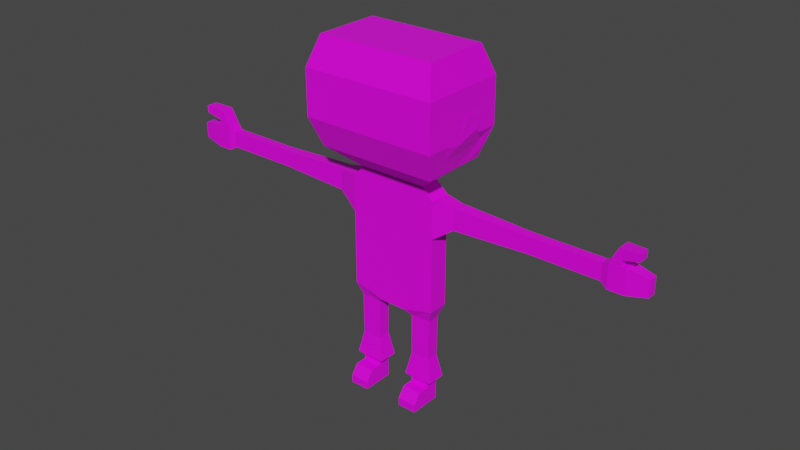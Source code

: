 # Source: character.blend  (saved by Blender 2.90.8; exported with 4.5.12 LTS)
import bpy
from mathutils import Matrix  # noqa: F401  (used for matrix-valued properties, if any)

bpy.ops.wm.read_factory_settings(use_empty=True)
scene = bpy.context.scene
scene.name = 'Scene'

# ---- collections
col_collection = bpy.data.collections.new('Collection'); scene.collection.children.link(col_collection)

# ---- images (referenced by path relative to the original .blend; pixels are not part of the script)
import os
ASSET_DIR = os.environ.get("B2B_ASSET_DIR", "")  # directory of the original .blend (textures are referenced by path, not embedded)
HERE = os.path.dirname(os.path.abspath(__file__))  # packed textures are extracted next to this script under _unpacked/

def load_image(name, relpath, width, height, colorspace="sRGB"):
    """Load a texture the original file referenced (path relative to the .blend, or extracted next to this script)."""
    p = next((c for c in (os.path.join(HERE, relpath), os.path.join(ASSET_DIR, relpath)) if relpath and os.path.exists(c)), "")
    if p:
        img = bpy.data.images.load(p, check_existing=True)
        img.name = name
    else:  # same state as the original file: an image datablock whose file is absent (Cycles renders it pink)
        img = bpy.data.images.new(name, width, height)
        img.source = "FILE"
        img.filepath = "//" + (relpath or name)
    img.colorspace_settings.name = colorspace
    return img
img_3dpallete_png = load_image('3dpallete.png', '3dpallete.png', 1024, 1024, 'sRGB')

# ---- materials (node trees are filled in below, after node groups)
mat_material = bpy.data.materials.new('Material')
mat_material.alpha_threshold = 0.0
mat_material.use_transparent_shadow = False
mat_material.line_color = (0.0, 0.0, 0.0, 1.0)

# ---- material node trees
mat_material.use_nodes = True; mat_material.node_tree.nodes.clear()
_N = mat_material.node_tree.nodes; _L = mat_material.node_tree.links
n0 = _N.new('ShaderNodeOutputMaterial'); n0.name = 'Material Output'; n0.location = (300, 300)
n1 = _N.new('ShaderNodeBsdfPrincipled'); n1.name = 'Principled BSDF'; n1.location = (10, 300)
n1.distribution = 'GGX'
n1.subsurface_method = 'BURLEY'
n1.inputs[2].default_value = 0.4
n1.inputs[3].default_value = 1.45
n1.inputs[27].default_value = (0.0, 0.0, 0.0, 1.0)
n1.inputs[28].default_value = 1.0
n2 = _N.new('ShaderNodeTexImage'); n2.name = 'Image Texture'; n2.location = (-360, 146)
n2.image = img_3dpallete_png
n2.interpolation = 'Closest'
_L.new(n1.outputs[0], n0.inputs[0])
_L.new(n2.outputs[0], n1.inputs[0])
n0.is_active_output = True

# ---- world
world_world = bpy.data.worlds.new('World'); scene.world = world_world
world_world.use_nodes = True; world_world.node_tree.nodes.clear()
_N = world_world.node_tree.nodes; _L = world_world.node_tree.links
n0 = _N.new('ShaderNodeOutputWorld'); n0.name = 'World Output'; n0.location = (300, 300)
n1 = _N.new('ShaderNodeBackground'); n1.name = 'Background'; n1.location = (10, 300)
n1.inputs[0].default_value = (0.05088, 0.05088, 0.05088, 1.0)
_L.new(n1.outputs[0], n0.inputs[0])
n0.is_active_output = True
world_world.color = (0.05088, 0.05088, 0.05088)
world_world.use_sun_shadow = False
world_world.sun_shadow_jitter_overblur = 0.0

# ---- meshes
me_cube = bpy.data.meshes.new('Cube')
me_cube.from_pydata([(1.0, 0.5701, 4.636), (1.0, 0.5701, -4.636), (1.0, -0.8245, 4.636), (1.0, -0.8245, -4.636), (0.0, 0.5701, -4.636), (0.0, -0.8245, 4.636), (0.0, -0.8245, -4.636), (0.0, 0.5701, 4.636), (1.0, 0.5701, 1.545), (1.0, 0.5701, -1.545), (1.0, -0.8245, 1.545), (1.0, -0.8245, -1.545), (0.0, -0.8245, 1.545), (0.0, -0.8245, -1.545), (0.0, 0.5701, 1.545), (0.0, 0.5701, -1.545), (0.2852, 0.5701, -5.301), (0.2852, -0.8245, -5.301), (0.0, 0.5701, -5.301), (0.0, -0.8245, -5.301), (0.8899, 0.2992, -5.711), (0.8899, -0.5537, -5.711), (0.4392, 0.2992, -5.757), (0.4392, -0.5537, -5.757), (0.8762, 0.2814, -11.78), (0.8762, -0.5359, -11.78), (0.4443, 0.2814, -11.78), (0.4443, -0.5359, -11.78), (0.8762, 0.2814, -13.26), (0.8762, -0.5359, -13.26), (0.4443, 0.2814, -13.26), (0.4443, -0.5359, -13.26), (0.8762, -1.345, -11.78), (0.4443, -1.345, -11.78), (0.8762, -1.345, -13.26), (0.4443, -1.345, -13.26), (0.8762, -1.841, -12.63), (0.4443, -1.841, -12.63), (0.8762, -1.841, -13.26), (0.4443, -1.841, -13.26), (1.449, 0.2786, 4.522), (1.449, -0.5331, 4.522), (1.449, 0.2786, 2.723), (1.449, -0.5331, 2.723), (0.4405, 0.2948, -8.36), (0.4418, 0.2903, -8.762), (0.443, 0.2859, -9.164), (0.443, -0.5404, -9.164), (0.4418, -0.5448, -8.762), (0.4405, -0.5493, -8.36), (0.8864, -0.5493, -8.351), (0.883, -0.5448, -8.756), (0.8796, -0.5404, -9.161), (0.8796, 0.2859, -9.161), (0.883, 0.2903, -8.756), (0.8864, 0.2948, -8.351), (0.3281, 0.5028, -11.12), (0.4439, 0.2829, -11.51), (0.9939, -0.7573, -11.11), (0.8773, -0.5374, -11.51), (0.4439, -0.5374, -11.51), (0.3281, -0.7573, -11.12), (0.8773, 0.2829, -11.51), (0.9939, 0.5028, -11.11), (3.088, 0.175, 4.293), (3.088, -0.4295, 4.293), (3.088, 0.175, 2.953), (3.088, -0.4295, 2.953), (3.159, 0.175, 4.293), (3.159, -0.4295, 4.293), (3.159, 0.175, 2.953), (3.159, -0.4295, 2.953), (3.243, 0.175, 4.293), (3.243, -0.4295, 4.293), (3.243, 0.175, 2.953), (3.243, -0.4295, 2.953), (4.672, 0.175, 4.293), (4.672, -0.4295, 4.293), (4.672, 0.175, 2.953), (4.672, -0.4295, 2.953), (4.825, 0.3251, 4.625), (4.825, -0.5796, 4.625), (4.825, 0.3251, 2.62), (4.825, -0.5796, 2.62), (5.172, 0.3251, 4.625), (5.172, -0.5796, 4.625), (5.172, 0.3251, 2.62), (5.172, -0.5796, 2.62), (5.621, 0.17, 4.281), (5.621, -0.4244, 4.281), (5.621, 0.17, 2.964), (5.621, -0.4244, 2.964), (5.071, -0.5796, 4.625), (5.071, 0.3251, 4.625), (5.003, 0.2646, 5.905), (5.003, -0.5959, 5.905), (5.088, 0.2646, 5.097), (5.088, -0.5959, 5.097), (5.435, 0.02593, 6.026), (5.435, -0.6977, 6.026), (5.435, 0.02593, 5.45), (5.435, -0.6977, 5.45), (0.7483, 0.5657, 5.501), (0.7483, -0.8202, 5.501), (0.0, 0.5657, 5.501), (0.0, -0.8202, 5.501), (1.329, 2.106, 7.223), (1.329, -2.361, 7.223), (0.0, 2.106, 7.223), (0.0, -2.361, 7.223), (1.329, -2.361, 15.72), (1.329, 2.106, 15.72), (0.0, 2.106, 15.72), (0.0, 2.839, 13.35), (0.0, 2.839, 9.592), (0.0, 2.839, 13.35), (1.516, -3.093, 9.592), (1.516, -3.093, 13.35), (0.0, -3.093, 13.35), (0.0, -3.093, 9.592), (1.516, 2.839, 9.592), (1.516, 2.839, 13.35), (0.0, 2.839, 13.35), (1.516, -3.093, 13.35), (1.516, 2.839, 13.35), (0.0, -3.093, 13.35), (0.0, -2.361, 15.72), (1.516, -3.093, 13.35), (1.516, 2.839, 13.35), (0.0, -3.093, 13.35), (0.5, -0.8245, -4.636), (0.5, 0.5701, 4.636), (0.5, 0.5701, -4.636), (0.5, -0.8245, 4.636), (0.5, -0.8245, -1.545), (0.5, -0.8245, 1.545), (0.5, 0.5701, -1.545), (0.5, 0.5701, 1.545), (0.1426, -0.8245, -5.301), (0.1426, 0.5701, -5.301), (0.2611, 0.5657, 5.501), (0.2611, -0.8202, 5.501), (0.6645, 2.106, 7.223), (0.6645, -2.361, 7.223), (0.6645, -2.361, 15.72), (0.6645, 2.106, 15.72), (0.7581, 2.839, 9.592), (0.7581, 2.839, 13.35), (0.7581, -3.093, 9.592), (0.7581, -3.093, 13.35), (0.7581, 2.839, 13.35), (0.7581, -3.093, 13.35), (0.7581, 2.839, 13.35), (0.7581, -3.093, 13.35), (1.0, -0.1272, 4.636), (1.0, -0.1272, -4.636), (1.0, -0.1272, -1.545), (1.0, -0.1272, 1.545), (0.2852, -0.1272, -5.301), (0.0, -0.1272, -5.301), (0.8899, -0.1272, -5.711), (0.4392, -0.1272, -5.757), (0.8762, -0.1272, -11.78), (0.4443, -0.1272, -11.78), (0.8762, -0.1272, -13.26), (0.4443, -0.1272, -13.26), (1.449, -0.1272, 4.522), (1.449, -0.1272, 2.723), (0.8864, -0.1272, -8.351), (0.883, -0.1272, -8.756), (0.8796, -0.1272, -9.161), (0.4405, -0.1272, -8.36), (0.4418, -0.1272, -8.762), (0.443, -0.1272, -9.164), (0.9939, -0.1272, -11.11), (0.8773, -0.1272, -11.51), (0.3281, -0.1272, -11.12), (0.4439, -0.1272, -11.51), (3.088, -0.1272, 4.293), (3.088, -0.1272, 2.953), (3.159, -0.1272, 4.293), (3.159, -0.1272, 2.953), (3.243, -0.1272, 4.293), (3.243, -0.1272, 2.953), (4.672, -0.1272, 4.293), (4.672, -0.1272, 2.953), (4.825, -0.1272, 4.625), (4.825, -0.1272, 2.62), (5.172, -0.1272, 4.625), (5.172, -0.1272, 2.62), (5.621, -0.1272, 4.281), (5.621, -0.1272, 2.964), (5.071, -0.1272, 4.625), (5.003, -0.1657, 5.905), (5.088, -0.1657, 5.097), (5.435, -0.3359, 6.026), (5.435, -0.3359, 5.45), (0.7483, -0.1272, 5.501), (1.329, -0.1272, 7.223), (1.329, -0.1272, 15.72), (1.52, -0.578, 9.295), (1.516, -0.1272, 13.35), (1.516, -0.1272, 13.35), (0.0, -0.1272, 15.72), (1.516, -0.1272, 13.35), (0.6645, -0.1272, 15.72), (0.1426, -0.1272, -5.301), (1.329, -1.244, 7.223), (1.423, -2.727, 8.408), (1.516, -3.093, 11.47), (1.423, 2.472, 8.408), (1.516, 2.839, 11.47), (1.516, -1.61, 9.592), (1.516, -1.61, 13.35), (1.329, 0.9895, 7.223), (1.516, 1.356, 9.592), (1.516, 1.356, 13.35), (1.516, -0.1272, 11.47), (1.423, -0.1272, 8.408), (1.423, -1.427, 8.408), (1.516, -1.61, 11.47), (1.516, 1.356, 11.47), (1.423, 1.915, 8.882), (1.53, 0.9717, 9.934), (1.53, 0.2303, 10.87), (1.516, 1.356, 10.53), (1.516, 0.6142, 11.47), (1.523, 0.5579, 10.39)], [], [(132, 1, 16, 139), (154, 2, 41, 166), (137, 131, 0, 8), (131, 7, 104, 140), (135, 133, 5, 12), (130, 134, 13, 6), (134, 135, 12, 13), (132, 136, 9, 1), (136, 137, 8, 9), (155, 156, 11, 3), (156, 157, 10, 11), (206, 158, 17, 138), (16, 1, 20, 22), (130, 6, 19, 138), (177, 57, 26, 163), (3, 17, 23, 21), (155, 3, 21, 160), (158, 16, 22, 161), (163, 26, 30, 165), (175, 59, 25, 162), (59, 60, 27, 25), (57, 62, 24, 26), (164, 29, 31, 165), (162, 25, 29, 164), (27, 31, 35, 33), (26, 24, 28, 30), (33, 35, 39, 37), (31, 29, 34, 35), (25, 27, 33, 32), (29, 25, 32, 34), (36, 37, 39, 38), (32, 33, 37, 36), (34, 32, 36, 38), (35, 34, 38, 39), (167, 42, 66, 179), (2, 10, 43, 41), (157, 8, 42, 167), (8, 0, 40, 42), (22, 20, 55, 44), (44, 55, 54, 45), (45, 54, 53, 46), (21, 23, 49, 50), (50, 49, 48, 51), (51, 48, 47, 52), (160, 21, 50, 168), (168, 50, 51, 169), (169, 51, 52, 170), (161, 22, 44, 171), (171, 44, 45, 172), (172, 45, 46, 173), (46, 53, 63, 56), (56, 63, 62, 57), (52, 47, 61, 58), (58, 61, 60, 59), (170, 52, 58, 174), (174, 58, 59, 175), (173, 46, 56, 176), (176, 56, 57, 177), (65, 67, 71, 69), (42, 40, 64, 66), (41, 43, 67, 65), (166, 41, 65, 178), (69, 71, 75, 73), (178, 65, 69, 180), (179, 66, 70, 181), (66, 64, 68, 70), (183, 74, 78, 185), (180, 69, 73, 182), (181, 70, 74, 183), (70, 68, 72, 74), (77, 79, 83, 81), (74, 72, 76, 78), (73, 75, 79, 77), (182, 73, 77, 184), (186, 81, 95, 193), (184, 77, 81, 186), (185, 78, 82, 187), (78, 76, 80, 82), (189, 86, 90, 191), (187, 82, 86, 189), (82, 80, 93, 84, 86), (81, 83, 87, 85, 92), (191, 190, 89, 91), (86, 84, 88, 90), (85, 87, 91, 89), (188, 85, 89, 190), (95, 97, 101, 99), (192, 92, 85, 188), (192, 93, 96, 194), (93, 80, 94, 96), (81, 92, 97, 95), (195, 99, 101, 196), (193, 95, 99, 195), (194, 96, 100, 196), (96, 94, 98, 100), (140, 104, 108, 142), (154, 0, 102, 197), (133, 2, 103, 141), (153, 127, 110, 144), (141, 103, 107, 143), (197, 102, 106, 214, 198), (147, 115, 122, 150), (201, 216, 121, 124, 202), (149, 117, 123, 151), (142, 108, 114, 146), (146, 114, 115, 147), (222, 210, 120, 215), (221, 211, 121, 216), (143, 107, 208, 116, 148), (148, 116, 209, 117, 149), (202, 124, 128, 204), (150, 122, 113, 152), (151, 123, 127, 153), (205, 203, 126, 144), (204, 128, 111, 199), (152, 113, 112, 145), (128, 152, 145, 111), (199, 205, 144, 110), (125, 151, 153, 129), (124, 150, 152, 128), (119, 148, 149, 118), (109, 143, 148, 119), (120, 146, 147, 121, 211), (106, 142, 146, 120, 210), (118, 149, 151, 125), (121, 147, 150, 124), (105, 141, 143, 109), (129, 153, 144, 126), (5, 133, 141, 105), (102, 140, 142, 106), (3, 130, 138, 17), (159, 206, 138, 19), (15, 14, 137, 136), (4, 15, 136, 132), (11, 10, 135, 134), (3, 11, 134, 130), (10, 2, 133, 135), (0, 131, 140, 102), (14, 7, 131, 137), (4, 132, 139, 18), (18, 139, 206, 159), (111, 145, 205, 199), (127, 204, 199, 110), (145, 112, 203, 205), (123, 202, 204, 127), (220, 217, 201, 213), (219, 218, 200, 212), (117, 213, 201, 202, 123), (103, 197, 198, 207, 107), (2, 154, 197, 103), (97, 194, 196, 101), (94, 193, 195, 98), (98, 195, 196, 100), (92, 192, 194, 97), (93, 192, 188, 84), (84, 188, 190, 88), (90, 88, 190, 191), (83, 187, 189, 87), (87, 189, 191, 91), (79, 185, 187, 83), (76, 184, 186, 80), (80, 186, 193, 94), (72, 182, 184, 76), (71, 181, 183, 75), (68, 180, 182, 72), (75, 183, 185, 79), (67, 179, 181, 71), (64, 178, 180, 68), (40, 166, 178, 64), (61, 176, 177, 60), (47, 173, 176, 61), (63, 174, 175, 62), (53, 170, 174, 63), (48, 172, 173, 47), (49, 171, 172, 48), (23, 161, 171, 49), (54, 169, 170, 53), (55, 168, 169, 54), (20, 160, 168, 55), (10, 157, 167, 43), (43, 167, 179, 67), (24, 162, 164, 28), (28, 164, 165, 30), (62, 175, 162, 24), (27, 163, 165, 31), (17, 158, 161, 23), (1, 155, 160, 20), (60, 177, 163, 27), (139, 16, 158, 206), (9, 8, 157, 156), (1, 9, 156, 155), (0, 154, 166, 40), (208, 219, 212, 116), (107, 207, 219, 208), (207, 198, 218, 219), (209, 220, 213, 117), (116, 212, 220, 209), (212, 200, 224, 217, 220), (217, 226, 221, 216, 201), (227, 225, 221, 226), (215, 120, 211, 221, 225), (218, 222, 215, 223, 200), (198, 214, 222, 218), (214, 106, 210, 222), (224, 227, 226, 217), (200, 223, 227, 224), (223, 215, 225, 227)])
_uv = me_cube.uv_layers.new(name='UVMap')
_uv.uv.foreach_set('vector', [0.4615, 0.8054, 0.4615, 0.8054, 0.4615, 0.8054, 0.4615, 0.8054, 0.4283, 0.6586, 0.4283, 0.6586, 0.4283, 0.6586, 0.4283, 0.6586, 0.4283, 0.6586, 0.4283, 0.6586, 0.4283, 0.6586, 0.4283, 0.6586, 0.7018, 0.5512, 0.7018, 0.5512, 0.7018, 0.5512, 0.7018, 0.5512, 0.4283, 0.6586, 0.4283, 0.6586, 0.4283, 0.6586, 0.4283, 0.6586, 0.4283, 0.6586, 0.4283, 0.6586, 0.4283, 0.6586, 0.4283, 0.6586, 0.4283, 0.6586, 0.4283, 0.6586, 0.4283, 0.6586, 0.4283, 0.6586, 0.4283, 0.6586, 0.4283, 0.6586, 0.4283, 0.6586, 0.4283, 0.6586, 0.4283, 0.6586, 0.4283, 0.6586, 0.4283, 0.6586, 0.4283, 0.6586, 0.4283, 0.6586, 0.4283, 0.6586, 0.4283, 0.6586, 0.4283, 0.6586, 0.4283, 0.6586, 0.4283, 0.6586, 0.4283, 0.6586, 0.4283, 0.6586, 0.4615, 0.8054, 0.4615, 0.8054, 0.4615, 0.8054, 0.4615, 0.8054, 0.4615, 0.8054, 0.4615, 0.8054, 0.4615, 0.8054, 0.4615, 0.8054, 0.4615, 0.8054, 0.4615, 0.8054, 0.4615, 0.8054, 0.4615, 0.8054, 0.7018, 0.5512, 0.7018, 0.5512, 0.7018, 0.5512, 0.7018, 0.5512, 0.4615, 0.8054, 0.4615, 0.8054, 0.4615, 0.8054, 0.4615, 0.8054, 0.4615, 0.8054, 0.4615, 0.8054, 0.4615, 0.8054, 0.4615, 0.8054, 0.4615, 0.8054, 0.4615, 0.8054, 0.4615, 0.8054, 0.4615, 0.8054, 0.7018, 0.5512, 0.7018, 0.5512, 0.7018, 0.5512, 0.7018, 0.5512, 0.7018, 0.5512, 0.7018, 0.5512, 0.7018, 0.5512, 0.7018, 0.5512, 0.7018, 0.5512, 0.7018, 0.5512, 0.7018, 0.5512, 0.7018, 0.5512, 0.7018, 0.5512, 0.7018, 0.5512, 0.7018, 0.5512, 0.7018, 0.5512, 0.7018, 0.5512, 0.7018, 0.5512, 0.7018, 0.5512, 0.7018, 0.5512, 0.7018, 0.5512, 0.7018, 0.5512, 0.7018, 0.5512, 0.7018, 0.5512, 0.7018, 0.5512, 0.7018, 0.5512, 0.7018, 0.5512, 0.7018, 0.5512, 0.7018, 0.5512, 0.7018, 0.5512, 0.7018, 0.5512, 0.7018, 0.5512, 0.7018, 0.5512, 0.7018, 0.5512, 0.7018, 0.5512, 0.7018, 0.5512, 0.7018, 0.5512, 0.7018, 0.5512, 0.7018, 0.5512, 0.7018, 0.5512, 0.7018, 0.5512, 0.7018, 0.5512, 0.7018, 0.5512, 0.7018, 0.5512, 0.7018, 0.5512, 0.7018, 0.5512, 0.7018, 0.5512, 0.7018, 0.5512, 0.7018, 0.5512, 0.7018, 0.5512, 0.7018, 0.5512, 0.7018, 0.5512, 0.7018, 0.5512, 0.7018, 0.5512, 0.7018, 0.5512, 0.7018, 0.5512, 0.7018, 0.5512, 0.7018, 0.5512, 0.7018, 0.5512, 0.7018, 0.5512, 0.7018, 0.5512, 0.7018, 0.5512, 0.7018, 0.5512, 0.7018, 0.5512, 0.7018, 0.5512, 0.7018, 0.5512, 0.7018, 0.5512, 0.7018, 0.5512, 0.4283, 0.6586, 0.4283, 0.6586, 0.4283, 0.6586, 0.4283, 0.6586, 0.4283, 0.6586, 0.4283, 0.6586, 0.4283, 0.6586, 0.4283, 0.6586, 0.4283, 0.6586, 0.4283, 0.6586, 0.4283, 0.6586, 0.4283, 0.6586, 0.4615, 0.8054, 0.4615, 0.8054, 0.4615, 0.8054, 0.4615, 0.8054, 0.4615, 0.8054, 0.4615, 0.8054, 0.4615, 0.8054, 0.4615, 0.8054, 0.4615, 0.8054, 0.4615, 0.8054, 0.4615, 0.8054, 0.4615, 0.8054, 0.4615, 0.8054, 0.4615, 0.8054, 0.4615, 0.8054, 0.4615, 0.8054, 0.4615, 0.8054, 0.4615, 0.8054, 0.4615, 0.8054, 0.4615, 0.8054, 0.4615, 0.8054, 0.4615, 0.8054, 0.4615, 0.8054, 0.4615, 0.8054, 0.4615, 0.8054, 0.4615, 0.8054, 0.4615, 0.8054, 0.4615, 0.8054, 0.4615, 0.8054, 0.4615, 0.8054, 0.4615, 0.8054, 0.4615, 0.8054, 0.4615, 0.8054, 0.4615, 0.8054, 0.4615, 0.8054, 0.4615, 0.8054, 0.4615, 0.8054, 0.4615, 0.8054, 0.4615, 0.8054, 0.4615, 0.8054, 0.4615, 0.8054, 0.4615, 0.8054, 0.4615, 0.8054, 0.4615, 0.8054, 0.4615, 0.8054, 0.4615, 0.8054, 0.4615, 0.8054, 0.4615, 0.8054, 0.4615, 0.8054, 0.4615, 0.8054, 0.4615, 0.8054, 0.4615, 0.8054, 0.4615, 0.8054, 0.4615, 0.8054, 0.4615, 0.8054, 0.4615, 0.8054, 0.4615, 0.8054, 0.4615, 0.8054, 0.4615, 0.8054, 0.4615, 0.8054, 0.4615, 0.8054, 0.4615, 0.8054, 0.4615, 0.8054, 0.4615, 0.8054, 0.4615, 0.8054, 0.4615, 0.8054, 0.4615, 0.8054, 0.4615, 0.8054, 0.4615, 0.8054, 0.4615, 0.8054, 0.4615, 0.8054, 0.4615, 0.8054, 0.4615, 0.8054, 0.4615, 0.8054, 0.4615, 0.8054, 0.4615, 0.8054, 0.4615, 0.8054, 0.4615, 0.8054, 0.4615, 0.8054, 0.4615, 0.8054, 0.7018, 0.5512, 0.7018, 0.5512, 0.7018, 0.5512, 0.7018, 0.5512, 0.7018, 0.5512, 0.7018, 0.5512, 0.7018, 0.5512, 0.7018, 0.5512, 0.7018, 0.5512, 0.7018, 0.5512, 0.7018, 0.5512, 0.7018, 0.5512, 0.7018, 0.5512, 0.7018, 0.5512, 0.7018, 0.5512, 0.7018, 0.5512, 0.7018, 0.5512, 0.7018, 0.5512, 0.7018, 0.5512, 0.7018, 0.5512, 0.7018, 0.5512, 0.7018, 0.5512, 0.7018, 0.5512, 0.7018, 0.5512, 0.7018, 0.5512, 0.7018, 0.5512, 0.7018, 0.5512, 0.7018, 0.5512, 0.7018, 0.5512, 0.7018, 0.5512, 0.7018, 0.5512, 0.7018, 0.5512, 0.7018, 0.5512, 0.7018, 0.5512, 0.7018, 0.5512, 0.7018, 0.5512, 0.7018, 0.5512, 0.7018, 0.5512, 0.7018, 0.5512, 0.7018, 0.5512, 0.7018, 0.5512, 0.7018, 0.5512, 0.7018, 0.5512, 0.7018, 0.5512, 0.7018, 0.5512, 0.7018, 0.5512, 0.7018, 0.5512, 0.7018, 0.5512, 0.7018, 0.5512, 0.7018, 0.5512, 0.7018, 0.5512, 0.7018, 0.5512, 0.7018, 0.5512, 0.7018, 0.5512, 0.7018, 0.5512, 0.7018, 0.5512, 0.7018, 0.5512, 0.7018, 0.5512, 0.7018, 0.5512, 0.7018, 0.5512, 0.7018, 0.5512, 0.7018, 0.5512, 0.7018, 0.5512, 0.7018, 0.5512, 0.7018, 0.5512, 0.7018, 0.5512, 0.7018, 0.5512, 0.7018, 0.5512, 0.7018, 0.5512, 0.7018, 0.5512, 0.7018, 0.5512, 0.7018, 0.5512, 0.7018, 0.5512, 0.7018, 0.5512, 0.7018, 0.5512, 0.7018, 0.5512, 0.7018, 0.5512, 0.7018, 0.5512, 0.7018, 0.5512, 0.7018, 0.5512, 0.7018, 0.5512, 0.7018, 0.5512, 0.7018, 0.5512, 0.7018, 0.5512, 0.7018, 0.5512, 0.7018, 0.5512, 0.7018, 0.5512, 0.7018, 0.5512, 0.7018, 0.5512, 0.7018, 0.5512, 0.7018, 0.5512, 0.7018, 0.5512, 0.7018, 0.5512, 0.7018, 0.5512, 0.7018, 0.5512, 0.7018, 0.5512, 0.7018, 0.5512, 0.7018, 0.5512, 0.7018, 0.5512, 0.7018, 0.5512, 0.7018, 0.5512, 0.7018, 0.5512, 0.7018, 0.5512, 0.7018, 0.5512, 0.7018, 0.5512, 0.7018, 0.5512, 0.7018, 0.5512, 0.7018, 0.5512, 0.7018, 0.5512, 0.7018, 0.5512, 0.7018, 0.5512, 0.7018, 0.5512, 0.7018, 0.5512, 0.7018, 0.5512, 0.7018, 0.5512, 0.7018, 0.5512, 0.7018, 0.5512, 0.7018, 0.5512, 0.7018, 0.5512, 0.7018, 0.5512, 0.7018, 0.5512, 0.7018, 0.5512, 0.7018, 0.5512, 0.7018, 0.5512, 0.7018, 0.5512, 0.7018, 0.5512, 0.7018, 0.5512, 0.7018, 0.5512, 0.7018, 0.5512, 0.7018, 0.5512, 0.7018, 0.5512, 0.7018, 0.5512, 0.7018, 0.5512, 0.7018, 0.5512, 0.7018, 0.5512, 0.7018, 0.5512, 0.7018, 0.5512, 0.7018, 0.5512, 0.7018, 0.5512, 0.7018, 0.5512, 0.7018, 0.5512, 0.7018, 0.5512, 0.7018, 0.5512, 0.7018, 0.5512, 0.7018, 0.5512, 0.7018, 0.5512, 0.7018, 0.5512, 0.7018, 0.5512, 0.7018, 0.5512, 0.7018, 0.5512, 0.7018, 0.5512, 0.7018, 0.5512, 0.7018, 0.5512, 0.7018, 0.5512, 0.7018, 0.5512, 0.7018, 0.5512, 0.7018, 0.5512, 0.7018, 0.5512, 0.7018, 0.5512, 0.7018, 0.5512, 0.7018, 0.5512, 0.7018, 0.5512, 0.9576, 0.9223, 0.9576, 0.9223, 0.9576, 0.9223, 0.9576, 0.9223, 0.9235, 0.9232, 0.9235, 0.9232, 0.9235, 0.9232, 0.9235, 0.9232, 0.7018, 0.5512, 0.7018, 0.5512, 0.7018, 0.5512, 0.7018, 0.5512, 0.7018, 0.5512, 0.9576, 0.9223, 0.9576, 0.9223, 0.9576, 0.9223, 0.9576, 0.9223, 0.9576, 0.9223, 0.9576, 0.9223, 0.9576, 0.9223, 0.9576, 0.9223, 0.9576, 0.9223, 0.9576, 0.9223, 0.9576, 0.9223, 0.9576, 0.9223, 0.9576, 0.9223, 0.9576, 0.9223, 0.9576, 0.9223, 0.9576, 0.9223, 0.9576, 0.9223, 0.9576, 0.9223, 0.9576, 0.9223, 0.9576, 0.9223, 0.9576, 0.9223, 0.9576, 0.9223, 0.9576, 0.9223, 0.9576, 0.9223, 0.9576, 0.9223, 0.9576, 0.9223, 0.9576, 0.9223, 0.9576, 0.9223, 0.9576, 0.9223, 0.9235, 0.9232, 0.9235, 0.9232, 0.9235, 0.9232, 0.9235, 0.9232, 0.9235, 0.9232, 0.7018, 0.5512, 0.7018, 0.5512, 0.7018, 0.5512, 0.7018, 0.5512, 0.7018, 0.5512, 0.9576, 0.9223, 0.9576, 0.9223, 0.9576, 0.9223, 0.9576, 0.9223, 0.9576, 0.9223, 0.9576, 0.9223, 0.9576, 0.9223, 0.9576, 0.9223, 0.9576, 0.9223, 0.9576, 0.9223, 0.9576, 0.9223, 0.9576, 0.9223, 0.9576, 0.9223, 0.9576, 0.9223, 0.9576, 0.9223, 0.9576, 0.9223, 0.9576, 0.9223, 0.9576, 0.9223, 0.9576, 0.9223, 0.9576, 0.9223, 0.9576, 0.9223, 0.9576, 0.9223, 0.9576, 0.9223, 0.9576, 0.9223, 0.9576, 0.9223, 0.9576, 0.9223, 0.9576, 0.9223, 0.9576, 0.9223, 0.9576, 0.9223, 0.9576, 0.9223, 0.9576, 0.9223, 0.9576, 0.9223, 0.9576, 0.9223, 0.9576, 0.9223, 0.9576, 0.9223, 0.9576, 0.9223, 0.9576, 0.9223, 0.9576, 0.9223, 0.9576, 0.9223, 0.9576, 0.9223, 0.7018, 0.5512, 0.7018, 0.5512, 0.7018, 0.5512, 0.7018, 0.5512, 0.9235, 0.9232, 0.9235, 0.9232, 0.9235, 0.9232, 0.9235, 0.9232, 0.9576, 0.9223, 0.9576, 0.9223, 0.9576, 0.9223, 0.9576, 0.9223, 0.9576, 0.9223, 0.9576, 0.9223, 0.9576, 0.9223, 0.9576, 0.9223, 0.9576, 0.9223, 0.9576, 0.9223, 0.9576, 0.9223, 0.9576, 0.9223, 0.9576, 0.9223, 0.9576, 0.9223, 0.9576, 0.9223, 0.9576, 0.9223, 0.9576, 0.9223, 0.9576, 0.9223, 0.9235, 0.9232, 0.9235, 0.9232, 0.9235, 0.9232, 0.9235, 0.9232, 0.9576, 0.9223, 0.9576, 0.9223, 0.9576, 0.9223, 0.9576, 0.9223, 0.7018, 0.5512, 0.7018, 0.5512, 0.7018, 0.5512, 0.7018, 0.5512, 0.7018, 0.5512, 0.7018, 0.5512, 0.7018, 0.5512, 0.7018, 0.5512, 0.4615, 0.8054, 0.4615, 0.8054, 0.4615, 0.8054, 0.4615, 0.8054, 0.4615, 0.8054, 0.4615, 0.8054, 0.4615, 0.8054, 0.4615, 0.8054, 0.4283, 0.6586, 0.4283, 0.6586, 0.4283, 0.6586, 0.4283, 0.6586, 0.4283, 0.6586, 0.4283, 0.6586, 0.4283, 0.6586, 0.4283, 0.6586, 0.4283, 0.6586, 0.4283, 0.6586, 0.4283, 0.6586, 0.4283, 0.6586, 0.4283, 0.6586, 0.4283, 0.6586, 0.4283, 0.6586, 0.4283, 0.6586, 0.4283, 0.6586, 0.4283, 0.6586, 0.4283, 0.6586, 0.4283, 0.6586, 0.7018, 0.5512, 0.7018, 0.5512, 0.7018, 0.5512, 0.7018, 0.5512, 0.4283, 0.6586, 0.4283, 0.6586, 0.4283, 0.6586, 0.4283, 0.6586, 0.4615, 0.8054, 0.4615, 0.8054, 0.4615, 0.8054, 0.4615, 0.8054, 0.4615, 0.8054, 0.4615, 0.8054, 0.4615, 0.8054, 0.4615, 0.8054, 0.9576, 0.9223, 0.9576, 0.9223, 0.9576, 0.9223, 0.9576, 0.9223, 0.9576, 0.9223, 0.9576, 0.9223, 0.9576, 0.9223, 0.9576, 0.9223, 0.9576, 0.9223, 0.9576, 0.9223, 0.9576, 0.9223, 0.9576, 0.9223, 0.9576, 0.9223, 0.9576, 0.9223, 0.9576, 0.9223, 0.9576, 0.9223, 0.9576, 0.9223, 0.9576, 0.9223, 0.9576, 0.9223, 0.9576, 0.9223, 0.9235, 0.9232, 0.9235, 0.9232, 0.9235, 0.9232, 0.9235, 0.9232, 0.9576, 0.9223, 0.9576, 0.9223, 0.9576, 0.9223, 0.9576, 0.9223, 0.9576, 0.9223, 0.9235, 0.9232, 0.9235, 0.9232, 0.9235, 0.9232, 0.9235, 0.9232, 0.9235, 0.9232, 0.7018, 0.5512, 0.7018, 0.5512, 0.7018, 0.5512, 0.7018, 0.5512, 0.7018, 0.5512, 0.7018, 0.5512, 0.7018, 0.5512, 0.7018, 0.5512, 0.7018, 0.5512, 0.7018, 0.5512, 0.7018, 0.5512, 0.7018, 0.5512, 0.7018, 0.5512, 0.7018, 0.5512, 0.7018, 0.5512, 0.7018, 0.5512, 0.7018, 0.5512, 0.7018, 0.5512, 0.7018, 0.5512, 0.7018, 0.5512, 0.7018, 0.5512, 0.7018, 0.5512, 0.7018, 0.5512, 0.7018, 0.5512, 0.7018, 0.5512, 0.7018, 0.5512, 0.7018, 0.5512, 0.7018, 0.5512, 0.7018, 0.5512, 0.7018, 0.5512, 0.7018, 0.5512, 0.7018, 0.5512, 0.7018, 0.5512, 0.7018, 0.5512, 0.7018, 0.5512, 0.7018, 0.5512, 0.7018, 0.5512, 0.7018, 0.5512, 0.7018, 0.5512, 0.7018, 0.5512, 0.7018, 0.5512, 0.7018, 0.5512, 0.7018, 0.5512, 0.7018, 0.5512, 0.7018, 0.5512, 0.7018, 0.5512, 0.7018, 0.5512, 0.7018, 0.5512, 0.7018, 0.5512, 0.7018, 0.5512, 0.7018, 0.5512, 0.7018, 0.5512, 0.7018, 0.5512, 0.7018, 0.5512, 0.7018, 0.5512, 0.7018, 0.5512, 0.7018, 0.5512, 0.7018, 0.5512, 0.7018, 0.5512, 0.7018, 0.5512, 0.7018, 0.5512, 0.7018, 0.5512, 0.7018, 0.5512, 0.7018, 0.5512, 0.7018, 0.5512, 0.7018, 0.5512, 0.7018, 0.5512, 0.7018, 0.5512, 0.7018, 0.5512, 0.7018, 0.5512, 0.7018, 0.5512, 0.7018, 0.5512, 0.7018, 0.5512, 0.7018, 0.5512, 0.7018, 0.5512, 0.7018, 0.5512, 0.7018, 0.5512, 0.7018, 0.5512, 0.7018, 0.5512, 0.7018, 0.5512, 0.4615, 0.8054, 0.4615, 0.8054, 0.4615, 0.8054, 0.4615, 0.8054, 0.4615, 0.8054, 0.4615, 0.8054, 0.4615, 0.8054, 0.4615, 0.8054, 0.4615, 0.8054, 0.4615, 0.8054, 0.4615, 0.8054, 0.4615, 0.8054, 0.4615, 0.8054, 0.4615, 0.8054, 0.4615, 0.8054, 0.4615, 0.8054, 0.4615, 0.8054, 0.4615, 0.8054, 0.4615, 0.8054, 0.4615, 0.8054, 0.4615, 0.8054, 0.4615, 0.8054, 0.4615, 0.8054, 0.4615, 0.8054, 0.4615, 0.8054, 0.4615, 0.8054, 0.4615, 0.8054, 0.4615, 0.8054, 0.4615, 0.8054, 0.4615, 0.8054, 0.4615, 0.8054, 0.4615, 0.8054, 0.4615, 0.8054, 0.4615, 0.8054, 0.4615, 0.8054, 0.4615, 0.8054, 0.4615, 0.8054, 0.4615, 0.8054, 0.4615, 0.8054, 0.4615, 0.8054, 0.4283, 0.6586, 0.4283, 0.6586, 0.4283, 0.6586, 0.4283, 0.6586, 0.7018, 0.5512, 0.7018, 0.5512, 0.7018, 0.5512, 0.7018, 0.5512, 0.7018, 0.5512, 0.7018, 0.5512, 0.7018, 0.5512, 0.7018, 0.5512, 0.7018, 0.5512, 0.7018, 0.5512, 0.7018, 0.5512, 0.7018, 0.5512, 0.7018, 0.5512, 0.7018, 0.5512, 0.7018, 0.5512, 0.7018, 0.5512, 0.7018, 0.5512, 0.7018, 0.5512, 0.7018, 0.5512, 0.7018, 0.5512, 0.4615, 0.8054, 0.4615, 0.8054, 0.4615, 0.8054, 0.4615, 0.8054, 0.4615, 0.8054, 0.4615, 0.8054, 0.4615, 0.8054, 0.4615, 0.8054, 0.7018, 0.5512, 0.7018, 0.5512, 0.7018, 0.5512, 0.7018, 0.5512, 0.4615, 0.8054, 0.4615, 0.8054, 0.4615, 0.8054, 0.4615, 0.8054, 0.4283, 0.6586, 0.4283, 0.6586, 0.4283, 0.6586, 0.4283, 0.6586, 0.4283, 0.6586, 0.4283, 0.6586, 0.4283, 0.6586, 0.4283, 0.6586, 0.4283, 0.6586, 0.4283, 0.6586, 0.4283, 0.6586, 0.4283, 0.6586, 0.9235, 0.9232, 0.9235, 0.9232, 0.9235, 0.9232, 0.9235, 0.9232, 0.9235, 0.9232, 0.9235, 0.9232, 0.9235, 0.9232, 0.9235, 0.9232, 0.9235, 0.9232, 0.9235, 0.9232, 0.9235, 0.9232, 0.9235, 0.9232, 0.9576, 0.9223, 0.9576, 0.9223, 0.9576, 0.9223, 0.9576, 0.9223, 0.7018, 0.5512, 0.7018, 0.5512, 0.7018, 0.5512, 0.7018, 0.5512, 0.7018, 0.5512, 0.7018, 0.5512, 0.7018, 0.5512, 0.7018, 0.5512, 0.7018, 0.5512, 0.9576, 0.9223, 0.9576, 0.9223, 0.9576, 0.9223, 0.9576, 0.9223, 0.9576, 0.9223, 0.9576, 0.9223, 0.9576, 0.9223, 0.9576, 0.9223, 0.9576, 0.9223, 0.9576, 0.9223, 0.9576, 0.9223, 0.9576, 0.9223, 0.9576, 0.9223, 0.9576, 0.9223, 0.7018, 0.5512, 0.7018, 0.5512, 0.7018, 0.5512, 0.7018, 0.5512, 0.7018, 0.5512, 0.7018, 0.5512, 0.7018, 0.5512, 0.7018, 0.5512, 0.7018, 0.5512, 0.7018, 0.5512, 0.7018, 0.5512, 0.7018, 0.5512, 0.7018, 0.5512, 0.9576, 0.9223, 0.9576, 0.9223, 0.9576, 0.9223, 0.9576, 0.9223, 0.7018, 0.5512, 0.7018, 0.5512, 0.7018, 0.5512, 0.7018, 0.5512, 0.9576, 0.9223, 0.9576, 0.9223, 0.9576, 0.9223, 0.9576, 0.9223])
me_cube.materials.append(mat_material)
me_cube.use_remesh_preserve_volume = False
me_cube.use_remesh_preserve_attributes = False
me_cube.use_mirror_vertex_groups = False
me_cube.update()

# ---- objects
ob_cube = bpy.data.objects.new('Cube', me_cube)

# ---- transforms, parenting, visibility, modifiers, constraints
ob_cube.location = (0.0, 0.0, 0.0)
ob_cube.scale = (0.3274, 0.1095, 0.0886)
ob_cube.lock_rotations_4d = False
ob_cube.empty_display_type = 'ARROWS'
ob_cube.lineart.crease_threshold = 0.0
_m = ob_cube.modifiers.new('Mirror.004', 'MIRROR')
_m.merge_threshold = 0.0

# ---- collection membership
col_collection.objects.link(ob_cube)

# ---- scene / render settings (as saved in the file)
scene.frame_start = 1; scene.frame_end = 250; scene.frame_set(1)
scene.render.engine = 'BLENDER_EEVEE_NEXT'
scene.cycles.use_denoising = False
scene.cycles.samples = 128
scene.cycles.sampling_pattern = 'TABULATED_SOBOL'
scene.cycles.use_adaptive_sampling = False
scene.cycles.use_light_tree = False
scene.view_settings.view_transform = 'Filmic'
bpy.context.view_layer.update()

# ---- added for rendering (the .blend has no active camera and no usable light): camera, sun
cam_auto = bpy.data.cameras.new('AutoCamera')
cam_auto.lens = 50.0
cam_auto.sensor_width = 36.0
cam_auto.clip_end = 1000.0
ob_auto_camera = bpy.data.objects.new('AutoCamera', cam_auto)
scene.collection.objects.link(ob_auto_camera)
ob_auto_camera.location = (4.1951, -5.04805, 3.46505)
ob_auto_camera.rotation_euler = (1.09748, -7.21219e-08, 0.694738)
scene.camera = ob_auto_camera
light_auto_sun = bpy.data.lights.new('AutoSun', 'SUN')
light_auto_sun.energy = 3.0
light_auto_sun.angle = 0.0523599
ob_auto_sun = bpy.data.objects.new('AutoSun', light_auto_sun)
scene.collection.objects.link(ob_auto_sun)
ob_auto_sun.rotation_euler = (0.872665, 0.174533, 0.523599)
bpy.context.view_layer.update()
